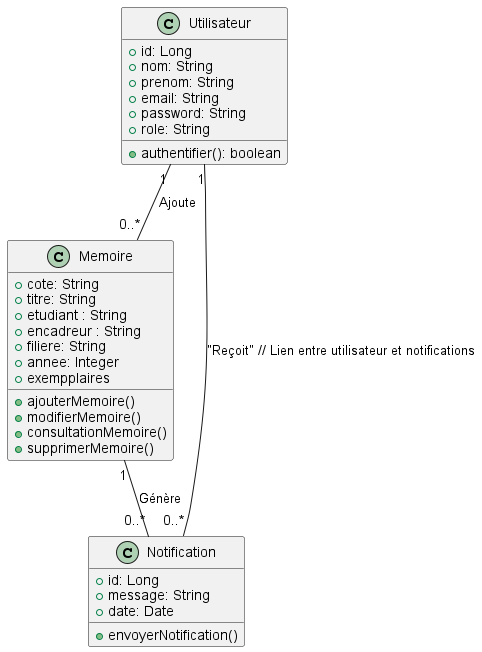

The diagram above was rendered by PlantUML. Its source (embedded in the PNG):
@startuml
class Utilisateur {
    +id: Long
    +nom: String
    +prenom: String
    +email: String
    +password: String
    +role: String
    +authentifier(): boolean
}

class Memoire {
    +cote: String
    +titre: String
    +etudiant : String
    +encadreur : String
    +filiere: String
    +annee: Integer
    +exempplaires
    +ajouterMemoire()
    +modifierMemoire()
    +consultationMemoire()
    +supprimerMemoire()
}

class Notification {
    +id: Long
    +message: String
    +date: Date
    +envoyerNotification()
}

Utilisateur "1" -- "0..*" Memoire : "Ajoute"
Memoire "1" -- "0..*" Notification : "Génère"
Utilisateur "1" -- "0..*" Notification : "Reçoit" // Lien entre utilisateur et notifications
@enduml